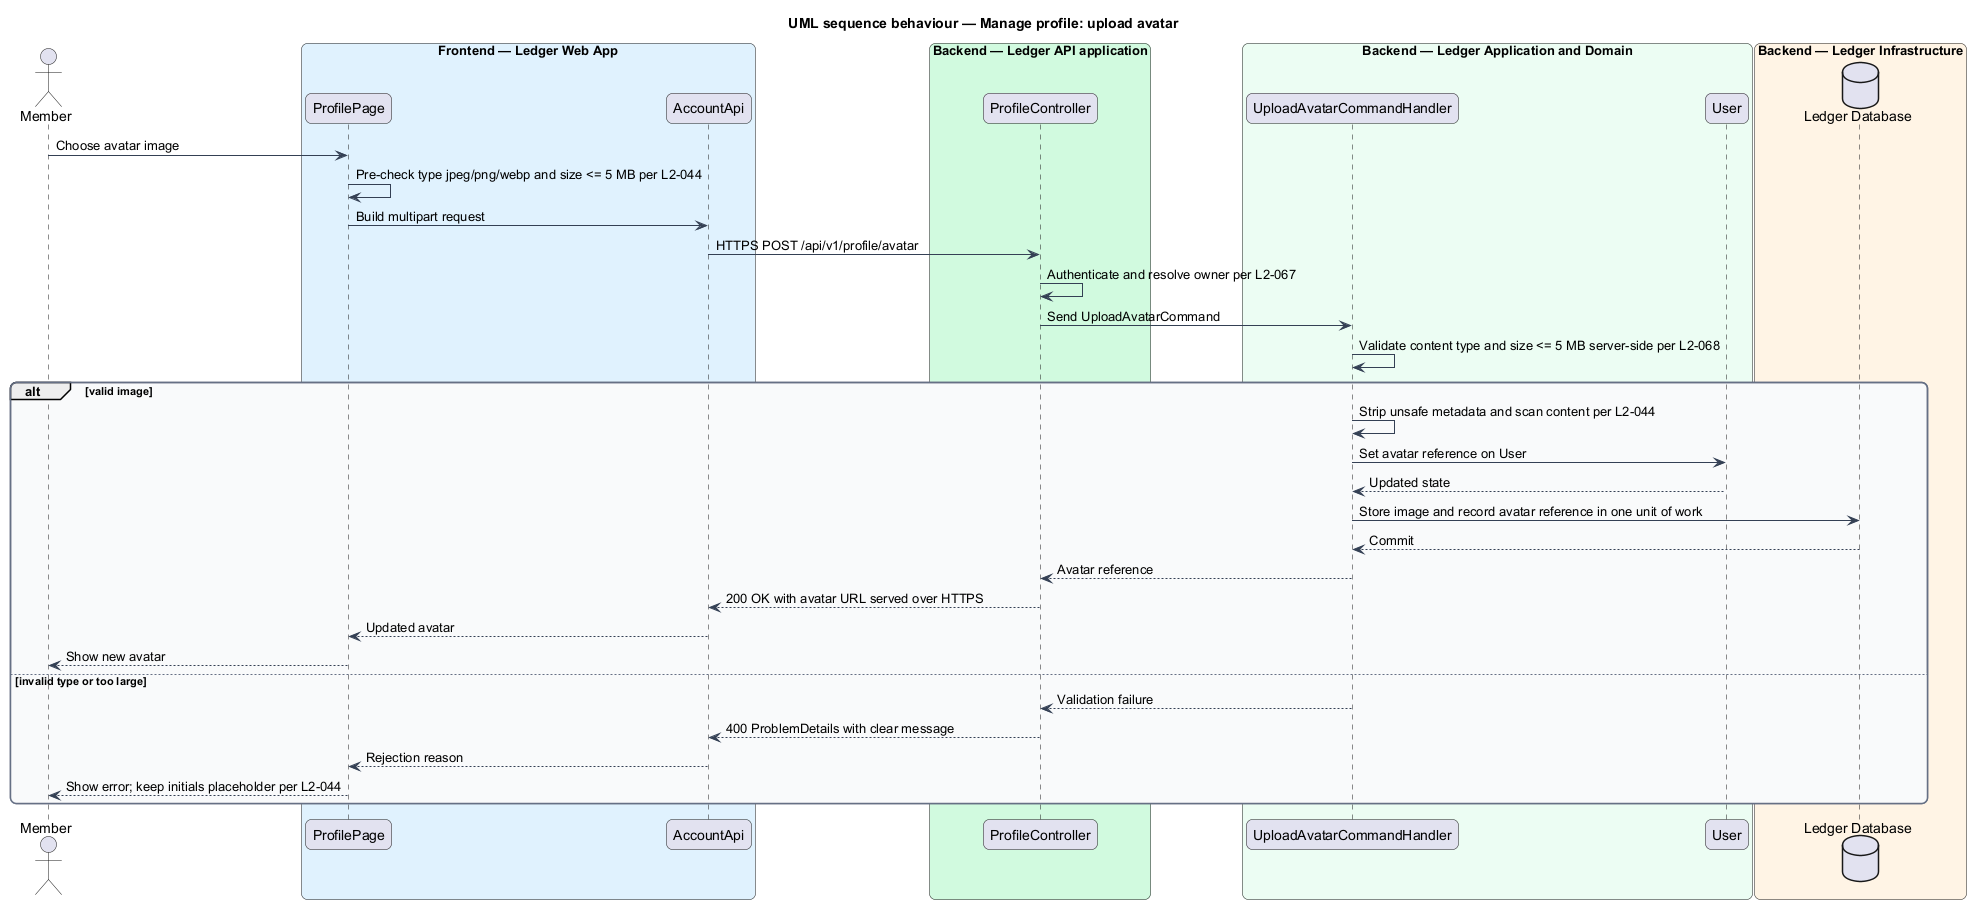

The diagram above was rendered by PlantUML. Its source (embedded in the PNG):
@startuml
title UML sequence behaviour — Manage profile: upload avatar
skinparam backgroundColor #FFFFFF
skinparam shadowing false
skinparam roundcorner 12
skinparam defaultFontName Arial
skinparam ArrowColor #344054
skinparam rectangle {
  BorderColor #344054
  FontColor #101828
}
skinparam package {
  BorderColor #667085
  FontColor #101828
  BackgroundColor #F9FAFB
}
actor "Member" as actor
box "Frontend — Ledger Web App" #E0F2FE
  participant "ProfilePage" as page
  participant "AccountApi" as client
end box
box "Backend — Ledger API application" #D1FADF
  participant "ProfileController" as controller
end box
box "Backend — Ledger Application and Domain" #ECFDF3
  participant "UploadAvatarCommandHandler" as handler
  participant "User" as entity
end box
box "Backend — Ledger Infrastructure" #FFF4E5
  database "Ledger Database" as db
end box

actor -> page : Choose avatar image
page -> page : Pre-check type jpeg/png/webp and size <= 5 MB per L2-044
page -> client : Build multipart request
client -> controller : HTTPS POST /api/v1/profile/avatar
controller -> controller : Authenticate and resolve owner per L2-067
controller -> handler : Send UploadAvatarCommand
handler -> handler : Validate content type and size <= 5 MB server-side per L2-068
alt valid image
  handler -> handler : Strip unsafe metadata and scan content per L2-044
  handler -> entity : Set avatar reference on User
  entity --> handler : Updated state
  handler -> db : Store image and record avatar reference in one unit of work
  db --> handler : Commit
  handler --> controller : Avatar reference
  controller --> client : 200 OK with avatar URL served over HTTPS
  client --> page : Updated avatar
  page --> actor : Show new avatar
else invalid type or too large
  handler --> controller : Validation failure
  controller --> client : 400 ProblemDetails with clear message
  client --> page : Rejection reason
  page --> actor : Show error; keep initials placeholder per L2-044
end
@enduml